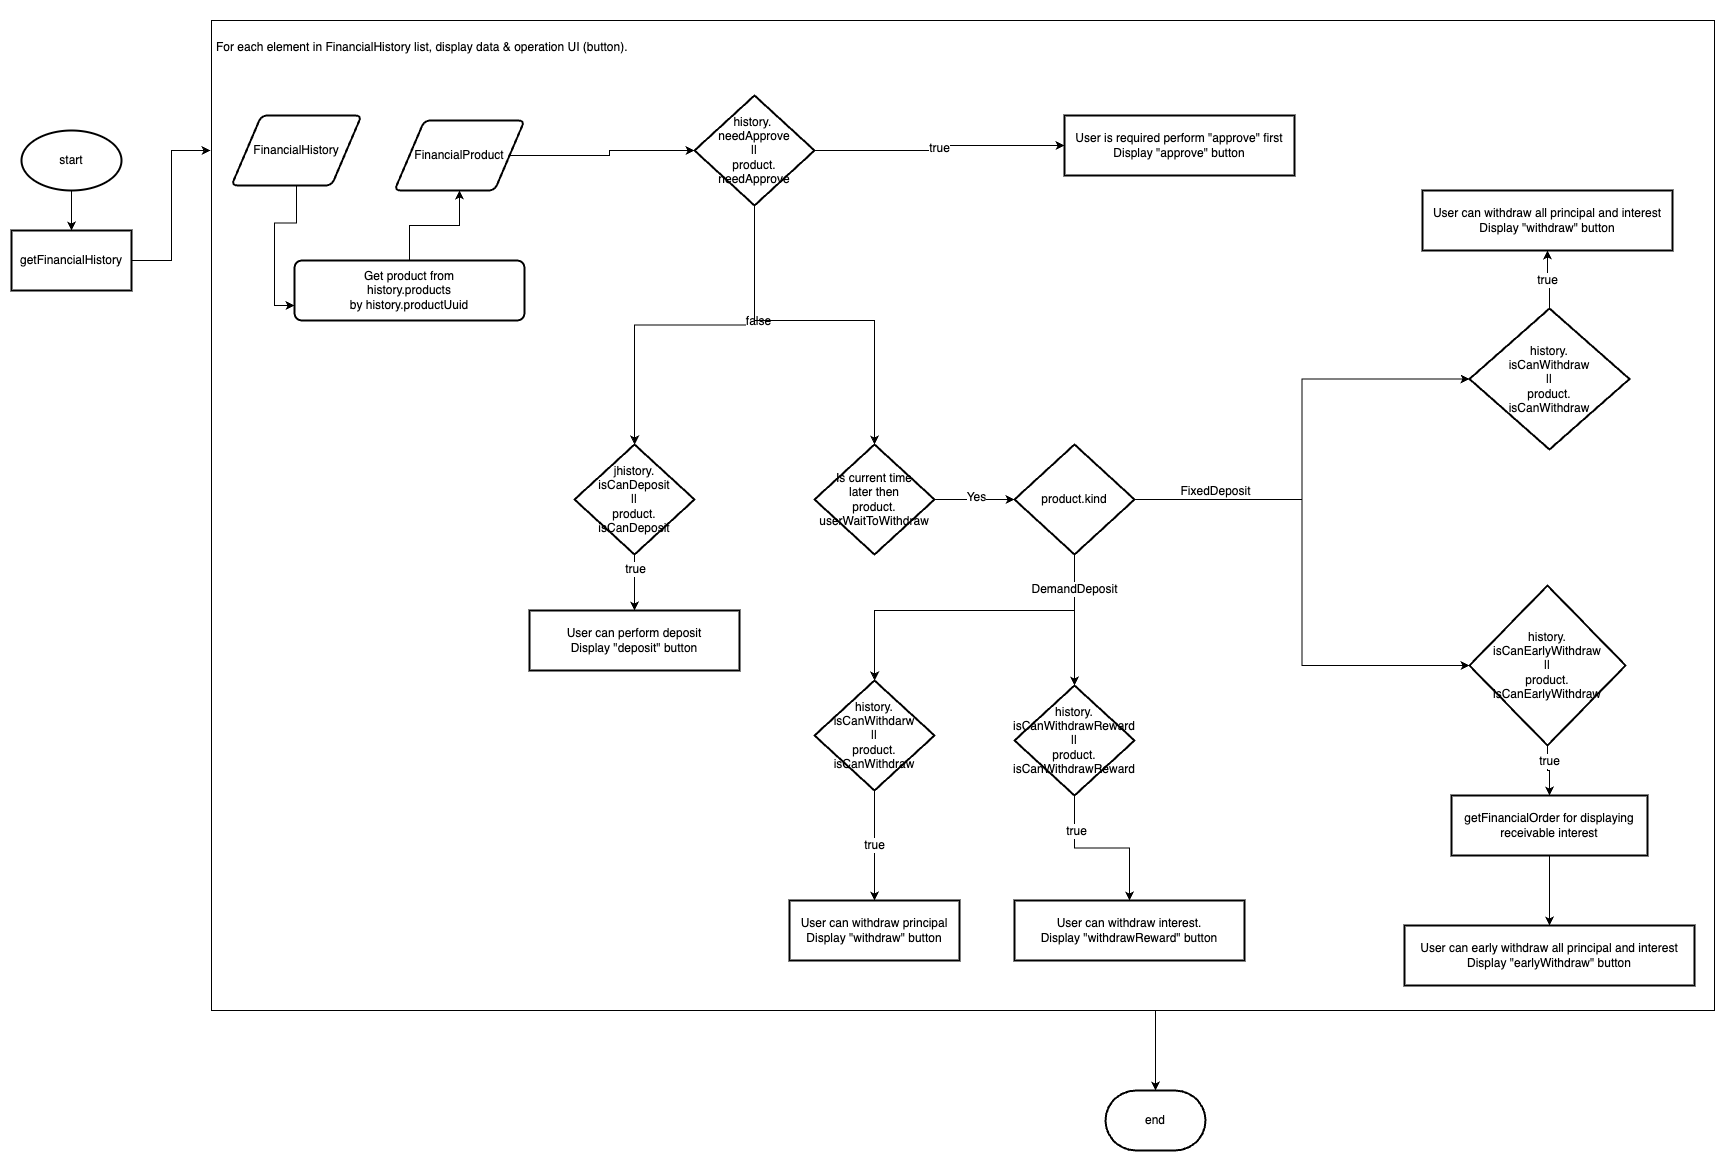

The diagram above was exported from draw.io. Its source (the exported page's mxGraphModel, read from the mxfile embedded in the PNG):
<mxGraphModel dx="2393" dy="3352" grid="1" gridSize="10" guides="1" tooltips="1" connect="1" arrows="1" fold="1" page="1" pageScale="1" pageWidth="827" pageHeight="1169" math="0" shadow="0">
  <root>
    <mxCell id="0" />
    <mxCell id="1" parent="0" />
    <mxCell id="wttdWXh6KaKB5Y45o3oG-1" value="" style="edgeStyle=orthogonalEdgeStyle;rounded=0;orthogonalLoop=1;jettySize=auto;html=1;fontSize=12;" parent="1" source="wttdWXh6KaKB5Y45o3oG-2" target="wttdWXh6KaKB5Y45o3oG-49" edge="1">
      <mxGeometry relative="1" as="geometry">
        <Array as="points">
          <mxPoint x="1081" y="-360" />
          <mxPoint x="1081" y="-360" />
        </Array>
      </mxGeometry>
    </mxCell>
    <mxCell id="wttdWXh6KaKB5Y45o3oG-2" value="&lt;h1 style=&quot;font-size: 12px;&quot;&gt;&lt;span style=&quot;background-color: initial; font-size: 12px; font-weight: normal;&quot;&gt;&lt;br&gt;&lt;/span&gt;&lt;/h1&gt;&lt;h1 style=&quot;font-size: 12px;&quot;&gt;&lt;span style=&quot;background-color: initial; font-size: 12px; font-weight: normal;&quot;&gt;For each element in FinancialHistory list, display data &amp;amp; operation UI (button).&lt;/span&gt;&lt;br style=&quot;font-size: 12px;&quot;&gt;&lt;/h1&gt;" style="text;html=1;strokeColor=default;fillColor=none;spacing=5;spacingTop=-20;whiteSpace=wrap;overflow=hidden;rounded=0;shadow=0;fontSize=12;" parent="1" vertex="1">
      <mxGeometry x="137" y="-1380" width="1503" height="990" as="geometry" />
    </mxCell>
    <mxCell id="wttdWXh6KaKB5Y45o3oG-3" value="" style="edgeStyle=orthogonalEdgeStyle;rounded=0;orthogonalLoop=1;jettySize=auto;html=1;fontSize=12;" parent="1" source="wttdWXh6KaKB5Y45o3oG-4" target="wttdWXh6KaKB5Y45o3oG-6" edge="1">
      <mxGeometry relative="1" as="geometry" />
    </mxCell>
    <mxCell id="wttdWXh6KaKB5Y45o3oG-4" value="start" style="strokeWidth=2;html=1;shape=mxgraph.flowchart.start_1;whiteSpace=wrap;fontSize=12;" parent="1" vertex="1">
      <mxGeometry x="-53" y="-1270" width="100" height="60" as="geometry" />
    </mxCell>
    <mxCell id="wttdWXh6KaKB5Y45o3oG-5" value="" style="edgeStyle=orthogonalEdgeStyle;rounded=0;orthogonalLoop=1;jettySize=auto;html=1;fontSize=12;" parent="1" source="wttdWXh6KaKB5Y45o3oG-6" edge="1">
      <mxGeometry relative="1" as="geometry">
        <mxPoint x="137" y="-1250" as="targetPoint" />
        <Array as="points">
          <mxPoint x="97" y="-1140" />
          <mxPoint x="97" y="-1250" />
          <mxPoint x="136" y="-1250" />
        </Array>
      </mxGeometry>
    </mxCell>
    <mxCell id="wttdWXh6KaKB5Y45o3oG-6" value="getFinancialHistory" style="whiteSpace=wrap;html=1;strokeWidth=2;fontSize=12;" parent="1" vertex="1">
      <mxGeometry x="-63" y="-1170" width="120" height="60" as="geometry" />
    </mxCell>
    <mxCell id="wttdWXh6KaKB5Y45o3oG-7" value="User can perform deposit&lt;br style=&quot;font-size: 12px;&quot;&gt;Display &quot;deposit&quot; button" style="whiteSpace=wrap;html=1;strokeWidth=2;fontSize=12;" parent="1" vertex="1">
      <mxGeometry x="455" y="-790" width="210" height="60" as="geometry" />
    </mxCell>
    <mxCell id="wttdWXh6KaKB5Y45o3oG-8" value="" style="edgeStyle=orthogonalEdgeStyle;rounded=0;orthogonalLoop=1;jettySize=auto;html=1;entryX=0;entryY=0.5;entryDx=0;entryDy=0;fontSize=12;" parent="1" source="wttdWXh6KaKB5Y45o3oG-13" target="wttdWXh6KaKB5Y45o3oG-16" edge="1">
      <mxGeometry relative="1" as="geometry">
        <mxPoint x="830" y="-1250" as="targetPoint" />
      </mxGeometry>
    </mxCell>
    <mxCell id="wttdWXh6KaKB5Y45o3oG-9" value="true" style="edgeLabel;html=1;align=center;verticalAlign=middle;resizable=0;points=[];fontSize=12;" parent="wttdWXh6KaKB5Y45o3oG-8" connectable="0" vertex="1">
      <mxGeometry x="0.0137" y="-2" relative="1" as="geometry">
        <mxPoint as="offset" />
      </mxGeometry>
    </mxCell>
    <mxCell id="wttdWXh6KaKB5Y45o3oG-10" value="" style="edgeStyle=orthogonalEdgeStyle;rounded=0;orthogonalLoop=1;jettySize=auto;html=1;fontSize=12;" parent="1" source="wttdWXh6KaKB5Y45o3oG-13" target="wttdWXh6KaKB5Y45o3oG-22" edge="1">
      <mxGeometry relative="1" as="geometry" />
    </mxCell>
    <mxCell id="wttdWXh6KaKB5Y45o3oG-11" value="false" style="edgeLabel;html=1;align=center;verticalAlign=middle;resizable=0;points=[];fontSize=12;" parent="wttdWXh6KaKB5Y45o3oG-10" connectable="0" vertex="1">
      <mxGeometry x="-0.3589" y="3" relative="1" as="geometry">
        <mxPoint as="offset" />
      </mxGeometry>
    </mxCell>
    <mxCell id="wttdWXh6KaKB5Y45o3oG-12" value="" style="edgeStyle=orthogonalEdgeStyle;rounded=0;orthogonalLoop=1;jettySize=auto;html=1;entryX=0.5;entryY=0;entryDx=0;entryDy=0;entryPerimeter=0;fontSize=12;" parent="1" source="wttdWXh6KaKB5Y45o3oG-13" target="wttdWXh6KaKB5Y45o3oG-25" edge="1">
      <mxGeometry relative="1" as="geometry">
        <mxPoint x="800" y="-960" as="targetPoint" />
        <Array as="points">
          <mxPoint x="680" y="-1080" />
          <mxPoint x="800" y="-1080" />
        </Array>
      </mxGeometry>
    </mxCell>
    <mxCell id="wttdWXh6KaKB5Y45o3oG-13" value="history.&amp;nbsp;&lt;br style=&quot;font-size: 12px;&quot;&gt;needApprove&lt;br style=&quot;font-size: 12px;&quot;&gt;||&lt;br style=&quot;font-size: 12px;&quot;&gt;product.&lt;br style=&quot;font-size: 12px;&quot;&gt;needApprove" style="strokeWidth=2;html=1;shape=mxgraph.flowchart.decision;whiteSpace=wrap;shadow=0;strokeColor=default;fillColor=none;fontSize=12;" parent="1" vertex="1">
      <mxGeometry x="620" y="-1305" width="120" height="110" as="geometry" />
    </mxCell>
    <mxCell id="wttdWXh6KaKB5Y45o3oG-14" value="" style="edgeStyle=orthogonalEdgeStyle;rounded=0;orthogonalLoop=1;jettySize=auto;html=1;fontSize=12;" parent="1" source="wttdWXh6KaKB5Y45o3oG-15" target="wttdWXh6KaKB5Y45o3oG-13" edge="1">
      <mxGeometry relative="1" as="geometry" />
    </mxCell>
    <mxCell id="wttdWXh6KaKB5Y45o3oG-15" value="FinancialProduct" style="shape=parallelogram;html=1;strokeWidth=2;perimeter=parallelogramPerimeter;whiteSpace=wrap;rounded=1;arcSize=12;size=0.23;shadow=0;strokeColor=default;fillColor=none;fontSize=12;" parent="1" vertex="1">
      <mxGeometry x="320" y="-1280" width="130" height="70" as="geometry" />
    </mxCell>
    <mxCell id="wttdWXh6KaKB5Y45o3oG-16" value="User is required perform &quot;approve&quot; first&lt;br style=&quot;font-size: 12px;&quot;&gt;Display &quot;approve&quot; button" style="whiteSpace=wrap;html=1;strokeWidth=2;fontSize=12;" parent="1" vertex="1">
      <mxGeometry x="990" y="-1285" width="230" height="60" as="geometry" />
    </mxCell>
    <mxCell id="wttdWXh6KaKB5Y45o3oG-17" value="" style="edgeStyle=orthogonalEdgeStyle;rounded=0;orthogonalLoop=1;jettySize=auto;html=1;fontSize=12;" parent="1" source="wttdWXh6KaKB5Y45o3oG-19" target="wttdWXh6KaKB5Y45o3oG-34" edge="1">
      <mxGeometry relative="1" as="geometry" />
    </mxCell>
    <mxCell id="wttdWXh6KaKB5Y45o3oG-18" value="true" style="edgeLabel;html=1;align=center;verticalAlign=middle;resizable=0;points=[];fontSize=12;" parent="wttdWXh6KaKB5Y45o3oG-17" connectable="0" vertex="1">
      <mxGeometry x="-0.5546" y="1" relative="1" as="geometry">
        <mxPoint as="offset" />
      </mxGeometry>
    </mxCell>
    <mxCell id="wttdWXh6KaKB5Y45o3oG-19" value="history.&lt;br style=&quot;font-size: 12px;&quot;&gt;isCanWithdrawReward&lt;br style=&quot;font-size: 12px;&quot;&gt;||&lt;br style=&quot;font-size: 12px;&quot;&gt;product.&lt;br style=&quot;font-size: 12px;&quot;&gt;isCanWithdrawReward" style="strokeWidth=2;html=1;shape=mxgraph.flowchart.decision;whiteSpace=wrap;shadow=0;strokeColor=default;fillColor=none;fontSize=12;" parent="1" vertex="1">
      <mxGeometry x="940" y="-715" width="120" height="110" as="geometry" />
    </mxCell>
    <mxCell id="wttdWXh6KaKB5Y45o3oG-20" value="" style="edgeStyle=orthogonalEdgeStyle;rounded=0;orthogonalLoop=1;jettySize=auto;html=1;fontSize=12;" parent="1" source="wttdWXh6KaKB5Y45o3oG-22" target="wttdWXh6KaKB5Y45o3oG-7" edge="1">
      <mxGeometry relative="1" as="geometry" />
    </mxCell>
    <mxCell id="wttdWXh6KaKB5Y45o3oG-21" value="true" style="edgeLabel;html=1;align=center;verticalAlign=middle;resizable=0;points=[];fontSize=12;" parent="wttdWXh6KaKB5Y45o3oG-20" connectable="0" vertex="1">
      <mxGeometry x="-0.4995" relative="1" as="geometry">
        <mxPoint as="offset" />
      </mxGeometry>
    </mxCell>
    <mxCell id="wttdWXh6KaKB5Y45o3oG-22" value="jhistory.&lt;br style=&quot;font-size: 12px;&quot;&gt;isCanDeposit&lt;br style=&quot;font-size: 12px;&quot;&gt;||&lt;br style=&quot;font-size: 12px;&quot;&gt;product.&lt;br style=&quot;font-size: 12px;&quot;&gt;isCanDeposit" style="strokeWidth=2;html=1;shape=mxgraph.flowchart.decision;whiteSpace=wrap;shadow=0;strokeColor=default;fillColor=none;fontSize=12;" parent="1" vertex="1">
      <mxGeometry x="500" y="-956" width="120" height="110" as="geometry" />
    </mxCell>
    <mxCell id="wttdWXh6KaKB5Y45o3oG-23" value="" style="edgeStyle=orthogonalEdgeStyle;rounded=0;orthogonalLoop=1;jettySize=auto;html=1;fontSize=12;" parent="1" source="wttdWXh6KaKB5Y45o3oG-25" target="wttdWXh6KaKB5Y45o3oG-31" edge="1">
      <mxGeometry relative="1" as="geometry" />
    </mxCell>
    <mxCell id="wttdWXh6KaKB5Y45o3oG-24" value="Yes" style="edgeLabel;html=1;align=center;verticalAlign=middle;resizable=0;points=[];fontSize=12;" parent="wttdWXh6KaKB5Y45o3oG-23" connectable="0" vertex="1">
      <mxGeometry x="0.0471" y="3" relative="1" as="geometry">
        <mxPoint as="offset" />
      </mxGeometry>
    </mxCell>
    <mxCell id="wttdWXh6KaKB5Y45o3oG-25" value="Is current time &lt;br style=&quot;font-size: 12px;&quot;&gt;later then&lt;br style=&quot;font-size: 12px;&quot;&gt;product.&lt;br style=&quot;font-size: 12px;&quot;&gt;userWaitToWithdraw" style="strokeWidth=2;html=1;shape=mxgraph.flowchart.decision;whiteSpace=wrap;shadow=0;strokeColor=default;fillColor=none;fontSize=12;" parent="1" vertex="1">
      <mxGeometry x="740" y="-956" width="120" height="110" as="geometry" />
    </mxCell>
    <mxCell id="wttdWXh6KaKB5Y45o3oG-26" value="" style="edgeStyle=orthogonalEdgeStyle;rounded=0;orthogonalLoop=1;jettySize=auto;html=1;fontSize=12;" parent="1" source="wttdWXh6KaKB5Y45o3oG-31" target="wttdWXh6KaKB5Y45o3oG-19" edge="1">
      <mxGeometry relative="1" as="geometry" />
    </mxCell>
    <mxCell id="wttdWXh6KaKB5Y45o3oG-27" value="" style="edgeStyle=orthogonalEdgeStyle;rounded=0;orthogonalLoop=1;jettySize=auto;html=1;fontSize=12;" parent="1" source="wttdWXh6KaKB5Y45o3oG-31" target="wttdWXh6KaKB5Y45o3oG-33" edge="1">
      <mxGeometry relative="1" as="geometry">
        <Array as="points">
          <mxPoint x="1000" y="-790" />
          <mxPoint x="800" y="-790" />
        </Array>
      </mxGeometry>
    </mxCell>
    <mxCell id="wttdWXh6KaKB5Y45o3oG-28" value="DemandDeposit" style="edgeLabel;html=1;align=center;verticalAlign=middle;resizable=0;points=[];fontSize=12;" parent="wttdWXh6KaKB5Y45o3oG-27" connectable="0" vertex="1">
      <mxGeometry x="-0.7929" y="-1" relative="1" as="geometry">
        <mxPoint as="offset" />
      </mxGeometry>
    </mxCell>
    <mxCell id="wttdWXh6KaKB5Y45o3oG-29" value="" style="edgeStyle=orthogonalEdgeStyle;rounded=0;orthogonalLoop=1;jettySize=auto;html=1;endArrow=classic;endFill=1;fontSize=12;entryX=0;entryY=0.5;entryDx=0;entryDy=0;" parent="1" source="wttdWXh6KaKB5Y45o3oG-31" edge="1" target="wttdWXh6KaKB5Y45o3oG-41">
      <mxGeometry relative="1" as="geometry">
        <mxPoint x="1390" y="-1020" as="targetPoint" />
      </mxGeometry>
    </mxCell>
    <mxCell id="wttdWXh6KaKB5Y45o3oG-30" value="FixedDeposit" style="edgeLabel;html=1;align=center;verticalAlign=middle;resizable=0;points=[];fontSize=12;" parent="wttdWXh6KaKB5Y45o3oG-29" connectable="0" vertex="1">
      <mxGeometry x="-0.3683" y="2" relative="1" as="geometry">
        <mxPoint x="-64" y="-7" as="offset" />
      </mxGeometry>
    </mxCell>
    <mxCell id="wttdWXh6KaKB5Y45o3oG-31" value="product.kind" style="strokeWidth=2;html=1;shape=mxgraph.flowchart.decision;whiteSpace=wrap;shadow=0;strokeColor=default;fillColor=none;fontSize=12;" parent="1" vertex="1">
      <mxGeometry x="940" y="-956" width="120" height="110" as="geometry" />
    </mxCell>
    <mxCell id="wttdWXh6KaKB5Y45o3oG-32" value="true" style="edgeStyle=orthogonalEdgeStyle;rounded=0;orthogonalLoop=1;jettySize=auto;html=1;fontSize=12;" parent="1" source="wttdWXh6KaKB5Y45o3oG-33" target="wttdWXh6KaKB5Y45o3oG-35" edge="1">
      <mxGeometry relative="1" as="geometry" />
    </mxCell>
    <mxCell id="wttdWXh6KaKB5Y45o3oG-33" value="history.&lt;br style=&quot;font-size: 12px;&quot;&gt;isCanWithdarw&lt;br style=&quot;font-size: 12px;&quot;&gt;||&lt;br style=&quot;font-size: 12px;&quot;&gt;product.&lt;br style=&quot;font-size: 12px;&quot;&gt;isCanWithdraw" style="strokeWidth=2;html=1;shape=mxgraph.flowchart.decision;whiteSpace=wrap;shadow=0;strokeColor=default;fillColor=none;fontSize=12;" parent="1" vertex="1">
      <mxGeometry x="740" y="-720" width="120" height="110" as="geometry" />
    </mxCell>
    <mxCell id="wttdWXh6KaKB5Y45o3oG-34" value="User can withdraw interest.&lt;br style=&quot;font-size: 12px;&quot;&gt;Display &quot;withdrawReward&quot; button" style="whiteSpace=wrap;html=1;fillColor=none;strokeWidth=2;shadow=0;fontSize=12;" parent="1" vertex="1">
      <mxGeometry x="940" y="-500" width="230" height="60" as="geometry" />
    </mxCell>
    <mxCell id="wttdWXh6KaKB5Y45o3oG-35" value="User can withdraw principal&lt;br style=&quot;font-size: 12px;&quot;&gt;Display &quot;withdraw&quot; button" style="whiteSpace=wrap;html=1;fillColor=none;strokeWidth=2;shadow=0;fontSize=12;" parent="1" vertex="1">
      <mxGeometry x="715" y="-500" width="170" height="60" as="geometry" />
    </mxCell>
    <mxCell id="wttdWXh6KaKB5Y45o3oG-37" value="" style="edgeStyle=orthogonalEdgeStyle;rounded=0;orthogonalLoop=1;jettySize=auto;html=1;entryX=0;entryY=0.5;entryDx=0;entryDy=0;fontSize=12;exitX=1;exitY=0.5;exitDx=0;exitDy=0;exitPerimeter=0;" parent="1" target="wttdWXh6KaKB5Y45o3oG-44" edge="1" source="wttdWXh6KaKB5Y45o3oG-31">
      <mxGeometry relative="1" as="geometry">
        <mxPoint x="1225" y="-896" as="sourcePoint" />
      </mxGeometry>
    </mxCell>
    <mxCell id="wttdWXh6KaKB5Y45o3oG-39" value="" style="edgeStyle=orthogonalEdgeStyle;rounded=0;orthogonalLoop=1;jettySize=auto;html=1;fontSize=12;" parent="1" source="wttdWXh6KaKB5Y45o3oG-41" target="wttdWXh6KaKB5Y45o3oG-45" edge="1">
      <mxGeometry relative="1" as="geometry" />
    </mxCell>
    <mxCell id="wttdWXh6KaKB5Y45o3oG-40" value="true" style="edgeLabel;html=1;align=center;verticalAlign=middle;resizable=0;points=[];fontSize=12;" parent="wttdWXh6KaKB5Y45o3oG-39" connectable="0" vertex="1">
      <mxGeometry x="0.0048" y="1" relative="1" as="geometry">
        <mxPoint as="offset" />
      </mxGeometry>
    </mxCell>
    <mxCell id="wttdWXh6KaKB5Y45o3oG-41" value="history.&lt;br style=&quot;font-size: 12px;&quot;&gt;isCanWithdraw&lt;br style=&quot;font-size: 12px;&quot;&gt;||&lt;br style=&quot;font-size: 12px;&quot;&gt;product.&lt;br style=&quot;font-size: 12px;&quot;&gt;isCanWithdraw" style="rhombus;whiteSpace=wrap;html=1;fillColor=none;strokeWidth=2;shadow=0;fontSize=12;" parent="1" vertex="1">
      <mxGeometry x="1395" y="-1092" width="160" height="141" as="geometry" />
    </mxCell>
    <mxCell id="wttdWXh6KaKB5Y45o3oG-42" value="" style="edgeStyle=orthogonalEdgeStyle;rounded=0;orthogonalLoop=1;jettySize=auto;html=1;fontSize=12;" parent="1" source="wttdWXh6KaKB5Y45o3oG-44" target="wttdWXh6KaKB5Y45o3oG-47" edge="1">
      <mxGeometry relative="1" as="geometry" />
    </mxCell>
    <mxCell id="wttdWXh6KaKB5Y45o3oG-43" value="true" style="edgeLabel;html=1;align=center;verticalAlign=middle;resizable=0;points=[];fontSize=12;" parent="wttdWXh6KaKB5Y45o3oG-42" connectable="0" vertex="1">
      <mxGeometry x="-0.379" y="1" relative="1" as="geometry">
        <mxPoint as="offset" />
      </mxGeometry>
    </mxCell>
    <mxCell id="wttdWXh6KaKB5Y45o3oG-44" value="history.&lt;br style=&quot;font-size: 12px;&quot;&gt;isCanEarlyWithdraw&lt;br style=&quot;font-size: 12px;&quot;&gt;||&lt;br style=&quot;font-size: 12px;&quot;&gt;product.&lt;br style=&quot;font-size: 12px;&quot;&gt;isCanEarlyWithdraw" style="rhombus;whiteSpace=wrap;html=1;fillColor=none;strokeWidth=2;shadow=0;fontSize=12;" parent="1" vertex="1">
      <mxGeometry x="1395" y="-815" width="156" height="160" as="geometry" />
    </mxCell>
    <mxCell id="wttdWXh6KaKB5Y45o3oG-45" value="User can withdraw all principal&amp;nbsp;and interest&lt;br style=&quot;font-size: 12px;&quot;&gt;Display &quot;withdraw&quot; button" style="whiteSpace=wrap;html=1;fillColor=none;strokeWidth=2;shadow=0;fontSize=12;" parent="1" vertex="1">
      <mxGeometry x="1348" y="-1210" width="250" height="60" as="geometry" />
    </mxCell>
    <mxCell id="wttdWXh6KaKB5Y45o3oG-46" value="" style="edgeStyle=orthogonalEdgeStyle;rounded=0;orthogonalLoop=1;jettySize=auto;html=1;fontSize=12;" parent="1" source="wttdWXh6KaKB5Y45o3oG-47" target="wttdWXh6KaKB5Y45o3oG-48" edge="1">
      <mxGeometry relative="1" as="geometry" />
    </mxCell>
    <mxCell id="wttdWXh6KaKB5Y45o3oG-47" value="getFinancialOrder for displaying receivable interest" style="whiteSpace=wrap;html=1;fillColor=none;strokeWidth=2;shadow=0;fontSize=12;" parent="1" vertex="1">
      <mxGeometry x="1377" y="-605" width="196" height="60" as="geometry" />
    </mxCell>
    <mxCell id="wttdWXh6KaKB5Y45o3oG-48" value="User can early withdraw all principal and interest&lt;br style=&quot;font-size: 12px;&quot;&gt;Display &quot;earlyWithdraw&quot; button" style="whiteSpace=wrap;html=1;fillColor=none;strokeWidth=2;shadow=0;fontSize=12;" parent="1" vertex="1">
      <mxGeometry x="1330" y="-475" width="290" height="60" as="geometry" />
    </mxCell>
    <mxCell id="wttdWXh6KaKB5Y45o3oG-49" value="end" style="strokeWidth=2;html=1;shape=mxgraph.flowchart.terminator;whiteSpace=wrap;shadow=0;strokeColor=default;fillColor=none;fontSize=12;" parent="1" vertex="1">
      <mxGeometry x="1031" y="-310" width="100" height="60" as="geometry" />
    </mxCell>
    <mxCell id="ku3WazpsIBonsoPZinR3-2" value="" style="edgeStyle=orthogonalEdgeStyle;rounded=0;orthogonalLoop=1;jettySize=auto;html=1;entryX=0;entryY=0.75;entryDx=0;entryDy=0;fontSize=12;" parent="1" source="7PoqhrLNV0gj4KCZ3pJV-1" target="ku3WazpsIBonsoPZinR3-1" edge="1">
      <mxGeometry relative="1" as="geometry" />
    </mxCell>
    <mxCell id="7PoqhrLNV0gj4KCZ3pJV-1" value="FinancialHistory" style="shape=parallelogram;html=1;strokeWidth=2;perimeter=parallelogramPerimeter;whiteSpace=wrap;rounded=1;arcSize=12;size=0.23;shadow=0;strokeColor=default;fillColor=none;fontSize=12;" parent="1" vertex="1">
      <mxGeometry x="157" y="-1285" width="130" height="70" as="geometry" />
    </mxCell>
    <mxCell id="ku3WazpsIBonsoPZinR3-4" value="" style="edgeStyle=orthogonalEdgeStyle;rounded=0;orthogonalLoop=1;jettySize=auto;html=1;fontSize=12;" parent="1" source="ku3WazpsIBonsoPZinR3-1" target="wttdWXh6KaKB5Y45o3oG-15" edge="1">
      <mxGeometry relative="1" as="geometry">
        <mxPoint x="530" y="-1110" as="targetPoint" />
      </mxGeometry>
    </mxCell>
    <mxCell id="ku3WazpsIBonsoPZinR3-1" value="Get product from&lt;br&gt;history.products&lt;br&gt;by&amp;nbsp;history.productUuid" style="whiteSpace=wrap;html=1;fillColor=none;strokeWidth=2;rounded=1;arcSize=12;shadow=0;fontSize=12;" parent="1" vertex="1">
      <mxGeometry x="220" y="-1140" width="230" height="60" as="geometry" />
    </mxCell>
  </root>
</mxGraphModel>